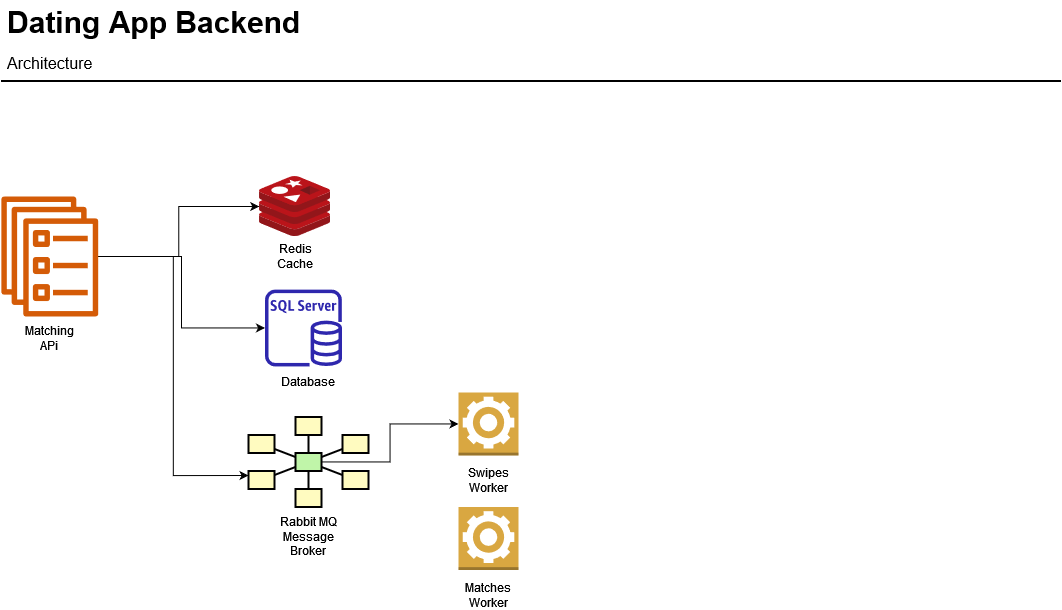

The diagram above was exported from draw.io. Its source (the exported page's mxGraphModel, read from the mxfile embedded in the PNG):
<mxGraphModel dx="2607" dy="1422" grid="1" gridSize="10" guides="1" tooltips="1" connect="1" arrows="1" fold="1" page="1" pageScale="1" pageWidth="1169" pageHeight="827" math="0" shadow="0">
  <root>
    <mxCell id="0" />
    <mxCell id="1" parent="0" />
    <mxCell id="-QjtrjUzRDEMRZ5MF8oH-47" value="Dating App Backend" style="text;html=1;resizable=0;points=[];autosize=1;align=left;verticalAlign=top;spacingTop=-4;fontSize=30;fontStyle=1" parent="1" vertex="1">
      <mxGeometry x="56.5" y="64.5" width="320" height="40" as="geometry" />
    </mxCell>
    <mxCell id="-QjtrjUzRDEMRZ5MF8oH-48" value="Architecture" style="text;html=1;resizable=0;points=[];autosize=1;align=left;verticalAlign=top;spacingTop=-4;fontSize=16;" parent="1" vertex="1">
      <mxGeometry x="56.5" y="114.5" width="110" height="30" as="geometry" />
    </mxCell>
    <mxCell id="SCVMTBWpLvtzJIhz15lM-1" value="" style="line;strokeWidth=2;html=1;fontSize=14;" parent="1" vertex="1">
      <mxGeometry x="52.5" y="139.5" width="1060" height="10" as="geometry" />
    </mxCell>
    <mxCell id="oOIMejhJI_CFZ543Ydmd-10" style="edgeStyle=orthogonalEdgeStyle;rounded=0;orthogonalLoop=1;jettySize=auto;html=1;" edge="1" parent="1" source="oOIMejhJI_CFZ543Ydmd-1" target="oOIMejhJI_CFZ543Ydmd-4">
      <mxGeometry relative="1" as="geometry" />
    </mxCell>
    <mxCell id="oOIMejhJI_CFZ543Ydmd-11" style="edgeStyle=orthogonalEdgeStyle;rounded=0;orthogonalLoop=1;jettySize=auto;html=1;" edge="1" parent="1" source="oOIMejhJI_CFZ543Ydmd-1" target="oOIMejhJI_CFZ543Ydmd-6">
      <mxGeometry relative="1" as="geometry" />
    </mxCell>
    <mxCell id="oOIMejhJI_CFZ543Ydmd-26" style="edgeStyle=orthogonalEdgeStyle;rounded=0;orthogonalLoop=1;jettySize=auto;html=1;entryX=0;entryY=0.25;entryDx=0;entryDy=0;" edge="1" parent="1" source="oOIMejhJI_CFZ543Ydmd-1" target="oOIMejhJI_CFZ543Ydmd-15">
      <mxGeometry relative="1" as="geometry" />
    </mxCell>
    <mxCell id="oOIMejhJI_CFZ543Ydmd-1" value="" style="sketch=0;outlineConnect=0;fontColor=#232F3E;gradientColor=none;fillColor=#D45B07;strokeColor=none;dashed=0;verticalLabelPosition=bottom;verticalAlign=top;align=center;html=1;fontSize=12;fontStyle=0;aspect=fixed;pointerEvents=1;shape=mxgraph.aws4.ecs_service;" vertex="1" parent="1">
      <mxGeometry x="52.5" y="260" width="97.5" height="120" as="geometry" />
    </mxCell>
    <mxCell id="oOIMejhJI_CFZ543Ydmd-3" value="Matching APi" style="text;html=1;strokeColor=none;fillColor=none;align=center;verticalAlign=middle;whiteSpace=wrap;rounded=0;" vertex="1" parent="1">
      <mxGeometry x="71.25" y="386.5" width="60" height="30" as="geometry" />
    </mxCell>
    <mxCell id="oOIMejhJI_CFZ543Ydmd-4" value="" style="sketch=0;aspect=fixed;html=1;points=[];align=center;image;fontSize=12;image=img/lib/mscae/Cache_Redis_Product.svg;" vertex="1" parent="1">
      <mxGeometry x="310.78" y="240" width="71.43" height="60" as="geometry" />
    </mxCell>
    <mxCell id="oOIMejhJI_CFZ543Ydmd-5" value="Redis Cache" style="text;html=1;strokeColor=none;fillColor=none;align=center;verticalAlign=middle;whiteSpace=wrap;rounded=0;" vertex="1" parent="1">
      <mxGeometry x="316.5" y="305" width="60" height="30" as="geometry" />
    </mxCell>
    <mxCell id="oOIMejhJI_CFZ543Ydmd-6" value="" style="sketch=0;outlineConnect=0;fontColor=#232F3E;gradientColor=none;fillColor=#2E27AD;strokeColor=none;dashed=0;verticalLabelPosition=bottom;verticalAlign=top;align=center;html=1;fontSize=12;fontStyle=0;aspect=fixed;pointerEvents=1;shape=mxgraph.aws4.rds_sql_server_instance;" vertex="1" parent="1">
      <mxGeometry x="316.5" y="353" width="77" height="77" as="geometry" />
    </mxCell>
    <mxCell id="oOIMejhJI_CFZ543Ydmd-7" value="Database" style="text;html=1;strokeColor=none;fillColor=none;align=center;verticalAlign=middle;whiteSpace=wrap;rounded=0;" vertex="1" parent="1">
      <mxGeometry x="330" y="430" width="60" height="30" as="geometry" />
    </mxCell>
    <mxCell id="oOIMejhJI_CFZ543Ydmd-12" value="" style="strokeWidth=2;dashed=0;align=center;fontSize=8;shape=rect;fillColor=#fffbc0;strokeColor=#000000;" vertex="1" parent="1">
      <mxGeometry x="347" y="480.5" width="26" height="18" as="geometry" />
    </mxCell>
    <mxCell id="oOIMejhJI_CFZ543Ydmd-13" value="" style="strokeWidth=2;dashed=0;align=center;fontSize=8;shape=rect;fillColor=#fffbc0;strokeColor=#000000;" vertex="1" parent="1">
      <mxGeometry x="300" y="498.5" width="26" height="18" as="geometry" />
    </mxCell>
    <mxCell id="oOIMejhJI_CFZ543Ydmd-14" value="" style="strokeWidth=2;dashed=0;align=center;fontSize=8;shape=rect;fillColor=#fffbc0;strokeColor=#000000;" vertex="1" parent="1">
      <mxGeometry x="394" y="498.5" width="26" height="18" as="geometry" />
    </mxCell>
    <mxCell id="oOIMejhJI_CFZ543Ydmd-15" value="" style="strokeWidth=2;dashed=0;align=center;fontSize=8;shape=rect;fillColor=#fffbc0;strokeColor=#000000;" vertex="1" parent="1">
      <mxGeometry x="300" y="534.5" width="26" height="18" as="geometry" />
    </mxCell>
    <mxCell id="oOIMejhJI_CFZ543Ydmd-16" value="" style="strokeWidth=2;dashed=0;align=center;fontSize=8;shape=rect;fillColor=#fffbc0;strokeColor=#000000;" vertex="1" parent="1">
      <mxGeometry x="394" y="534.5" width="26" height="18" as="geometry" />
    </mxCell>
    <mxCell id="oOIMejhJI_CFZ543Ydmd-17" value="" style="strokeWidth=2;dashed=0;align=center;fontSize=8;shape=rect;fillColor=#fffbc0;strokeColor=#000000;" vertex="1" parent="1">
      <mxGeometry x="347" y="552.5" width="26" height="18" as="geometry" />
    </mxCell>
    <mxCell id="oOIMejhJI_CFZ543Ydmd-29" style="edgeStyle=orthogonalEdgeStyle;rounded=0;orthogonalLoop=1;jettySize=auto;html=1;" edge="1" parent="1" source="oOIMejhJI_CFZ543Ydmd-18" target="oOIMejhJI_CFZ543Ydmd-28">
      <mxGeometry relative="1" as="geometry" />
    </mxCell>
    <mxCell id="oOIMejhJI_CFZ543Ydmd-18" value="" style="strokeWidth=2;dashed=0;align=center;fontSize=8;shape=rect;fillColor=#c0f5a9;strokeColor=#000000;" vertex="1" parent="1">
      <mxGeometry x="347" y="516.5" width="26" height="18" as="geometry" />
    </mxCell>
    <mxCell id="oOIMejhJI_CFZ543Ydmd-19" value="" style="edgeStyle=none;endArrow=none;dashed=0;html=1;strokeWidth=2;rounded=0;" edge="1" source="oOIMejhJI_CFZ543Ydmd-18" target="oOIMejhJI_CFZ543Ydmd-12" parent="1">
      <mxGeometry relative="1" as="geometry" />
    </mxCell>
    <mxCell id="oOIMejhJI_CFZ543Ydmd-20" value="" style="edgeStyle=none;endArrow=none;dashed=0;html=1;strokeWidth=2;rounded=0;" edge="1" source="oOIMejhJI_CFZ543Ydmd-18" target="oOIMejhJI_CFZ543Ydmd-13" parent="1">
      <mxGeometry relative="1" as="geometry" />
    </mxCell>
    <mxCell id="oOIMejhJI_CFZ543Ydmd-21" value="" style="edgeStyle=none;endArrow=none;dashed=0;html=1;strokeWidth=2;rounded=0;" edge="1" source="oOIMejhJI_CFZ543Ydmd-18" target="oOIMejhJI_CFZ543Ydmd-14" parent="1">
      <mxGeometry relative="1" as="geometry" />
    </mxCell>
    <mxCell id="oOIMejhJI_CFZ543Ydmd-22" value="" style="edgeStyle=none;endArrow=none;dashed=0;html=1;strokeWidth=2;rounded=0;" edge="1" source="oOIMejhJI_CFZ543Ydmd-18" target="oOIMejhJI_CFZ543Ydmd-15" parent="1">
      <mxGeometry relative="1" as="geometry" />
    </mxCell>
    <mxCell id="oOIMejhJI_CFZ543Ydmd-23" value="" style="edgeStyle=none;endArrow=none;dashed=0;html=1;strokeWidth=2;rounded=0;" edge="1" source="oOIMejhJI_CFZ543Ydmd-18" target="oOIMejhJI_CFZ543Ydmd-16" parent="1">
      <mxGeometry relative="1" as="geometry" />
    </mxCell>
    <mxCell id="oOIMejhJI_CFZ543Ydmd-24" value="" style="edgeStyle=none;endArrow=none;dashed=0;html=1;strokeWidth=2;rounded=0;" edge="1" source="oOIMejhJI_CFZ543Ydmd-18" target="oOIMejhJI_CFZ543Ydmd-17" parent="1">
      <mxGeometry relative="1" as="geometry" />
    </mxCell>
    <mxCell id="oOIMejhJI_CFZ543Ydmd-25" value="Rabbit MQ Message Broker" style="text;html=1;strokeColor=none;fillColor=none;align=center;verticalAlign=middle;whiteSpace=wrap;rounded=0;" vertex="1" parent="1">
      <mxGeometry x="330" y="580" width="60" height="40" as="geometry" />
    </mxCell>
    <mxCell id="oOIMejhJI_CFZ543Ydmd-28" value="" style="outlineConnect=0;dashed=0;verticalLabelPosition=bottom;verticalAlign=top;align=center;html=1;shape=mxgraph.aws3.worker;fillColor=#D9A741;gradientColor=none;" vertex="1" parent="1">
      <mxGeometry x="510" y="456" width="60" height="63" as="geometry" />
    </mxCell>
    <mxCell id="oOIMejhJI_CFZ543Ydmd-30" value="Swipes Worker" style="text;html=1;strokeColor=none;fillColor=none;align=center;verticalAlign=middle;whiteSpace=wrap;rounded=0;" vertex="1" parent="1">
      <mxGeometry x="510" y="529" width="60" height="30" as="geometry" />
    </mxCell>
    <mxCell id="oOIMejhJI_CFZ543Ydmd-32" value="" style="outlineConnect=0;dashed=0;verticalLabelPosition=bottom;verticalAlign=top;align=center;html=1;shape=mxgraph.aws3.worker;fillColor=#D9A741;gradientColor=none;" vertex="1" parent="1">
      <mxGeometry x="510" y="570.5" width="60" height="63" as="geometry" />
    </mxCell>
    <mxCell id="oOIMejhJI_CFZ543Ydmd-33" value="Matches Worker" style="text;html=1;strokeColor=none;fillColor=none;align=center;verticalAlign=middle;whiteSpace=wrap;rounded=0;" vertex="1" parent="1">
      <mxGeometry x="510" y="643.5" width="60" height="30" as="geometry" />
    </mxCell>
  </root>
</mxGraphModel>